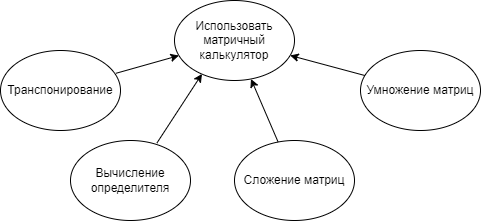

The diagram above was exported from draw.io. Its source (the exported page's mxGraphModel, read from the mxfile embedded in the PNG):
<mxGraphModel dx="692" dy="347" grid="1" gridSize="10" guides="1" tooltips="1" connect="1" arrows="1" fold="1" page="1" pageScale="1" pageWidth="827" pageHeight="1169" math="0" shadow="0">
  <root>
    <mxCell id="0" />
    <mxCell id="1" parent="0" />
    <mxCell id="la5XY0cFxI8OZSpehl5N-1" value="Использовать матричный калькулятор" style="ellipse;whiteSpace=wrap;html=1;" vertex="1" parent="1">
      <mxGeometry x="354" y="40" width="120" height="80" as="geometry" />
    </mxCell>
    <mxCell id="la5XY0cFxI8OZSpehl5N-2" value="Транспонирование" style="ellipse;whiteSpace=wrap;html=1;" vertex="1" parent="1">
      <mxGeometry x="180" y="90" width="120" height="80" as="geometry" />
    </mxCell>
    <mxCell id="la5XY0cFxI8OZSpehl5N-3" value="Вычисление определителя" style="ellipse;whiteSpace=wrap;html=1;" vertex="1" parent="1">
      <mxGeometry x="250" y="180" width="120" height="80" as="geometry" />
    </mxCell>
    <mxCell id="la5XY0cFxI8OZSpehl5N-4" value="Сложение матриц" style="ellipse;whiteSpace=wrap;html=1;" vertex="1" parent="1">
      <mxGeometry x="414" y="180" width="120" height="80" as="geometry" />
    </mxCell>
    <mxCell id="la5XY0cFxI8OZSpehl5N-5" value="Умножение матриц" style="ellipse;whiteSpace=wrap;html=1;" vertex="1" parent="1">
      <mxGeometry x="540" y="90" width="120" height="80" as="geometry" />
    </mxCell>
    <mxCell id="la5XY0cFxI8OZSpehl5N-6" value="" style="endArrow=classic;html=1;rounded=0;exitX=0.962;exitY=0.285;exitDx=0;exitDy=0;exitPerimeter=0;" edge="1" parent="1" source="la5XY0cFxI8OZSpehl5N-2" target="la5XY0cFxI8OZSpehl5N-1">
      <mxGeometry width="50" height="50" relative="1" as="geometry">
        <mxPoint x="304" y="140" as="sourcePoint" />
        <mxPoint x="354" y="90" as="targetPoint" />
      </mxGeometry>
    </mxCell>
    <mxCell id="la5XY0cFxI8OZSpehl5N-7" value="" style="endArrow=classic;html=1;rounded=0;entryX=0.229;entryY=0.918;entryDx=0;entryDy=0;entryPerimeter=0;exitX=0.72;exitY=0.032;exitDx=0;exitDy=0;exitPerimeter=0;" edge="1" parent="1" source="la5XY0cFxI8OZSpehl5N-3" target="la5XY0cFxI8OZSpehl5N-1">
      <mxGeometry width="50" height="50" relative="1" as="geometry">
        <mxPoint x="340" y="180" as="sourcePoint" />
        <mxPoint x="390" y="130" as="targetPoint" />
      </mxGeometry>
    </mxCell>
    <mxCell id="la5XY0cFxI8OZSpehl5N-8" value="" style="endArrow=classic;html=1;rounded=0;" edge="1" parent="1" source="la5XY0cFxI8OZSpehl5N-4" target="la5XY0cFxI8OZSpehl5N-1">
      <mxGeometry width="50" height="50" relative="1" as="geometry">
        <mxPoint x="400" y="180" as="sourcePoint" />
        <mxPoint x="450" y="130" as="targetPoint" />
      </mxGeometry>
    </mxCell>
    <mxCell id="la5XY0cFxI8OZSpehl5N-9" value="" style="endArrow=classic;html=1;rounded=0;" edge="1" parent="1" source="la5XY0cFxI8OZSpehl5N-5" target="la5XY0cFxI8OZSpehl5N-1">
      <mxGeometry width="50" height="50" relative="1" as="geometry">
        <mxPoint x="474" y="140" as="sourcePoint" />
        <mxPoint x="524" y="90" as="targetPoint" />
      </mxGeometry>
    </mxCell>
  </root>
</mxGraphModel>